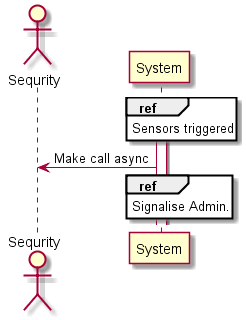

The diagram above was rendered by PlantUML. Its source (embedded in the PNG):
@startuml Signal_Emergency

actor Sequrity

activate System
ref over System : Sensors triggered
System -> Sequrity : Make call async
ref over System : Signalise Admin.


@enduml